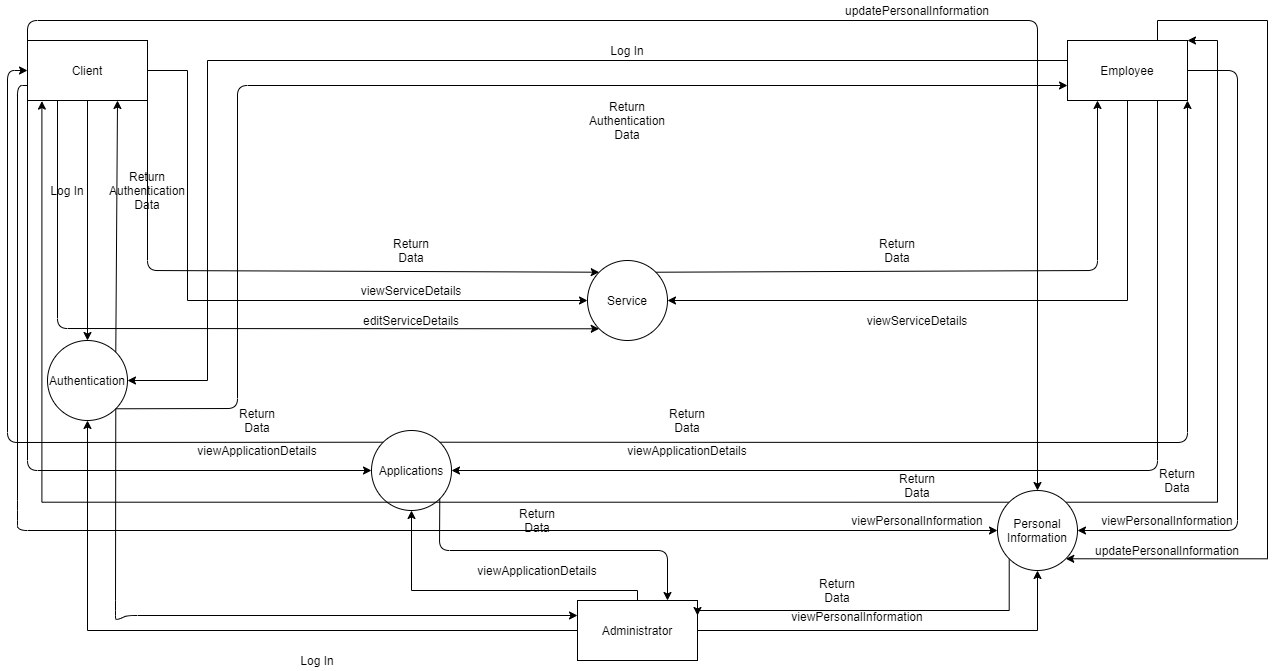

The diagram above was exported from draw.io. Its source (the exported page's mxGraphModel, read from the mxfile embedded in the PNG):
<mxGraphModel dx="1278" dy="2917" grid="1" gridSize="10" guides="1" tooltips="1" connect="1" arrows="1" fold="1" page="1" pageScale="1" pageWidth="827" pageHeight="1169" math="0" shadow="0">
  <root>
    <mxCell id="0" />
    <mxCell id="1" parent="0" />
    <mxCell id="Jq-eVUzUoMN8oFP-StdD-6" style="edgeStyle=orthogonalEdgeStyle;rounded=0;orthogonalLoop=1;jettySize=auto;html=1;entryX=0.5;entryY=0;entryDx=0;entryDy=0;" edge="1" parent="1" source="Jq-eVUzUoMN8oFP-StdD-2" target="Jq-eVUzUoMN8oFP-StdD-5">
      <mxGeometry relative="1" as="geometry" />
    </mxCell>
    <mxCell id="Jq-eVUzUoMN8oFP-StdD-23" style="edgeStyle=orthogonalEdgeStyle;rounded=0;orthogonalLoop=1;jettySize=auto;html=1;entryX=0;entryY=0.5;entryDx=0;entryDy=0;" edge="1" parent="1" source="Jq-eVUzUoMN8oFP-StdD-2" target="Jq-eVUzUoMN8oFP-StdD-18">
      <mxGeometry relative="1" as="geometry">
        <Array as="points">
          <mxPoint x="190" y="-1120" />
          <mxPoint x="190" y="-890" />
        </Array>
      </mxGeometry>
    </mxCell>
    <mxCell id="Jq-eVUzUoMN8oFP-StdD-2" value="Client" style="rounded=0;whiteSpace=wrap;html=1;shadow=0;" vertex="1" parent="1">
      <mxGeometry x="30" y="-1150" width="120" height="60" as="geometry" />
    </mxCell>
    <mxCell id="Jq-eVUzUoMN8oFP-StdD-10" style="edgeStyle=orthogonalEdgeStyle;rounded=0;orthogonalLoop=1;jettySize=auto;html=1;entryX=0.5;entryY=1;entryDx=0;entryDy=0;" edge="1" parent="1" source="Jq-eVUzUoMN8oFP-StdD-3" target="Jq-eVUzUoMN8oFP-StdD-5">
      <mxGeometry relative="1" as="geometry" />
    </mxCell>
    <mxCell id="Jq-eVUzUoMN8oFP-StdD-40" style="edgeStyle=orthogonalEdgeStyle;rounded=0;orthogonalLoop=1;jettySize=auto;html=1;entryX=0.5;entryY=1;entryDx=0;entryDy=0;" edge="1" parent="1" source="Jq-eVUzUoMN8oFP-StdD-3" target="Jq-eVUzUoMN8oFP-StdD-31">
      <mxGeometry relative="1" as="geometry">
        <Array as="points">
          <mxPoint x="640" y="-600" />
          <mxPoint x="414" y="-600" />
        </Array>
      </mxGeometry>
    </mxCell>
    <mxCell id="Jq-eVUzUoMN8oFP-StdD-51" style="edgeStyle=orthogonalEdgeStyle;rounded=0;orthogonalLoop=1;jettySize=auto;html=1;entryX=0.5;entryY=1;entryDx=0;entryDy=0;" edge="1" parent="1" source="Jq-eVUzUoMN8oFP-StdD-3" target="Jq-eVUzUoMN8oFP-StdD-44">
      <mxGeometry relative="1" as="geometry" />
    </mxCell>
    <mxCell id="Jq-eVUzUoMN8oFP-StdD-3" value="Administrator" style="rounded=0;whiteSpace=wrap;html=1;" vertex="1" parent="1">
      <mxGeometry x="580" y="-590" width="120" height="60" as="geometry" />
    </mxCell>
    <mxCell id="Jq-eVUzUoMN8oFP-StdD-14" style="edgeStyle=orthogonalEdgeStyle;rounded=0;orthogonalLoop=1;jettySize=auto;html=1;entryX=1;entryY=0.5;entryDx=0;entryDy=0;" edge="1" parent="1" source="Jq-eVUzUoMN8oFP-StdD-4" target="Jq-eVUzUoMN8oFP-StdD-5">
      <mxGeometry relative="1" as="geometry">
        <Array as="points">
          <mxPoint x="210" y="-1130" />
          <mxPoint x="210" y="-810" />
        </Array>
      </mxGeometry>
    </mxCell>
    <mxCell id="Jq-eVUzUoMN8oFP-StdD-19" style="edgeStyle=orthogonalEdgeStyle;rounded=0;orthogonalLoop=1;jettySize=auto;html=1;entryX=1;entryY=0.5;entryDx=0;entryDy=0;" edge="1" parent="1" source="Jq-eVUzUoMN8oFP-StdD-4" target="Jq-eVUzUoMN8oFP-StdD-18">
      <mxGeometry relative="1" as="geometry">
        <Array as="points">
          <mxPoint x="1130" y="-890" />
        </Array>
      </mxGeometry>
    </mxCell>
    <mxCell id="Jq-eVUzUoMN8oFP-StdD-49" style="edgeStyle=orthogonalEdgeStyle;rounded=0;orthogonalLoop=1;jettySize=auto;html=1;exitX=0.75;exitY=0;exitDx=0;exitDy=0;entryX=1;entryY=1;entryDx=0;entryDy=0;" edge="1" parent="1" source="Jq-eVUzUoMN8oFP-StdD-4" target="Jq-eVUzUoMN8oFP-StdD-44">
      <mxGeometry relative="1" as="geometry">
        <Array as="points">
          <mxPoint x="1160" y="-1170" />
          <mxPoint x="1270" y="-1170" />
          <mxPoint x="1270" y="-632" />
        </Array>
      </mxGeometry>
    </mxCell>
    <mxCell id="Jq-eVUzUoMN8oFP-StdD-4" value="Employee" style="rounded=0;whiteSpace=wrap;html=1;" vertex="1" parent="1">
      <mxGeometry x="1070" y="-1150" width="120" height="60" as="geometry" />
    </mxCell>
    <mxCell id="Jq-eVUzUoMN8oFP-StdD-5" value="Authentication" style="ellipse;whiteSpace=wrap;html=1;aspect=fixed;" vertex="1" parent="1">
      <mxGeometry x="50" y="-850" width="80" height="80" as="geometry" />
    </mxCell>
    <mxCell id="Jq-eVUzUoMN8oFP-StdD-7" value="Log In" style="text;html=1;strokeColor=none;fillColor=none;align=center;verticalAlign=middle;whiteSpace=wrap;rounded=0;shadow=0;" vertex="1" parent="1">
      <mxGeometry x="50" y="-1010" width="40" height="20" as="geometry" />
    </mxCell>
    <mxCell id="Jq-eVUzUoMN8oFP-StdD-8" value="" style="endArrow=classic;html=1;exitX=1;exitY=0;exitDx=0;exitDy=0;entryX=0.75;entryY=1;entryDx=0;entryDy=0;" edge="1" parent="1" source="Jq-eVUzUoMN8oFP-StdD-5" target="Jq-eVUzUoMN8oFP-StdD-2">
      <mxGeometry width="50" height="50" relative="1" as="geometry">
        <mxPoint x="500" y="-880" as="sourcePoint" />
        <mxPoint x="550" y="-930" as="targetPoint" />
      </mxGeometry>
    </mxCell>
    <mxCell id="Jq-eVUzUoMN8oFP-StdD-9" value="Return Authentication Data" style="text;html=1;strokeColor=none;fillColor=none;align=center;verticalAlign=middle;whiteSpace=wrap;rounded=0;shadow=0;" vertex="1" parent="1">
      <mxGeometry x="130" y="-1010" width="40" height="20" as="geometry" />
    </mxCell>
    <mxCell id="Jq-eVUzUoMN8oFP-StdD-11" value="" style="endArrow=classic;html=1;exitX=1;exitY=1;exitDx=0;exitDy=0;entryX=0;entryY=0.25;entryDx=0;entryDy=0;" edge="1" parent="1" source="Jq-eVUzUoMN8oFP-StdD-5" target="Jq-eVUzUoMN8oFP-StdD-3">
      <mxGeometry width="50" height="50" relative="1" as="geometry">
        <mxPoint x="500" y="-690" as="sourcePoint" />
        <mxPoint x="550" y="-740" as="targetPoint" />
        <Array as="points">
          <mxPoint x="118" y="-580" />
          <mxPoint x="118" y="-570" />
          <mxPoint x="130" y="-575" />
        </Array>
      </mxGeometry>
    </mxCell>
    <mxCell id="Jq-eVUzUoMN8oFP-StdD-12" value="Log In" style="text;html=1;strokeColor=none;fillColor=none;align=center;verticalAlign=middle;whiteSpace=wrap;rounded=0;shadow=0;" vertex="1" parent="1">
      <mxGeometry x="300" y="-540" width="40" height="20" as="geometry" />
    </mxCell>
    <mxCell id="Jq-eVUzUoMN8oFP-StdD-15" value="" style="endArrow=classic;html=1;exitX=1;exitY=1;exitDx=0;exitDy=0;entryX=0;entryY=0.75;entryDx=0;entryDy=0;" edge="1" parent="1" source="Jq-eVUzUoMN8oFP-StdD-5" target="Jq-eVUzUoMN8oFP-StdD-4">
      <mxGeometry width="50" height="50" relative="1" as="geometry">
        <mxPoint x="530" y="-820" as="sourcePoint" />
        <mxPoint x="580" y="-870" as="targetPoint" />
        <Array as="points">
          <mxPoint x="240" y="-782" />
          <mxPoint x="240" y="-1105" />
        </Array>
      </mxGeometry>
    </mxCell>
    <mxCell id="Jq-eVUzUoMN8oFP-StdD-16" value="Log In" style="text;html=1;strokeColor=none;fillColor=none;align=center;verticalAlign=middle;whiteSpace=wrap;rounded=0;shadow=0;" vertex="1" parent="1">
      <mxGeometry x="610" y="-1150" width="40" height="20" as="geometry" />
    </mxCell>
    <mxCell id="Jq-eVUzUoMN8oFP-StdD-17" value="Return Authentication Data" style="text;html=1;strokeColor=none;fillColor=none;align=center;verticalAlign=middle;whiteSpace=wrap;rounded=0;shadow=0;" vertex="1" parent="1">
      <mxGeometry x="610" y="-1080" width="40" height="20" as="geometry" />
    </mxCell>
    <mxCell id="Jq-eVUzUoMN8oFP-StdD-18" value="Service" style="ellipse;whiteSpace=wrap;html=1;aspect=fixed;shadow=0;" vertex="1" parent="1">
      <mxGeometry x="590" y="-930" width="80" height="80" as="geometry" />
    </mxCell>
    <mxCell id="Jq-eVUzUoMN8oFP-StdD-20" value="viewServiceDetails" style="text;html=1;strokeColor=none;fillColor=none;align=center;verticalAlign=middle;whiteSpace=wrap;rounded=0;shadow=0;" vertex="1" parent="1">
      <mxGeometry x="900" y="-880" width="40" height="20" as="geometry" />
    </mxCell>
    <mxCell id="Jq-eVUzUoMN8oFP-StdD-21" value="" style="endArrow=classic;html=1;exitX=1;exitY=0;exitDx=0;exitDy=0;entryX=0.25;entryY=1;entryDx=0;entryDy=0;" edge="1" parent="1" source="Jq-eVUzUoMN8oFP-StdD-18" target="Jq-eVUzUoMN8oFP-StdD-4">
      <mxGeometry width="50" height="50" relative="1" as="geometry">
        <mxPoint x="530" y="-920" as="sourcePoint" />
        <mxPoint x="580" y="-970" as="targetPoint" />
        <Array as="points">
          <mxPoint x="1100" y="-920" />
        </Array>
      </mxGeometry>
    </mxCell>
    <mxCell id="Jq-eVUzUoMN8oFP-StdD-22" value="Return Data" style="text;html=1;strokeColor=none;fillColor=none;align=center;verticalAlign=middle;whiteSpace=wrap;rounded=0;shadow=0;" vertex="1" parent="1">
      <mxGeometry x="880" y="-950" width="40" height="20" as="geometry" />
    </mxCell>
    <mxCell id="Jq-eVUzUoMN8oFP-StdD-25" value="viewServiceDetails" style="text;html=1;strokeColor=none;fillColor=none;align=center;verticalAlign=middle;whiteSpace=wrap;rounded=0;shadow=0;" vertex="1" parent="1">
      <mxGeometry x="394" y="-910" width="40" height="20" as="geometry" />
    </mxCell>
    <mxCell id="Jq-eVUzUoMN8oFP-StdD-26" value="" style="endArrow=classic;html=1;exitX=1;exitY=0.25;exitDx=0;exitDy=0;entryX=0;entryY=0;entryDx=0;entryDy=0;" edge="1" parent="1" source="Jq-eVUzUoMN8oFP-StdD-2" target="Jq-eVUzUoMN8oFP-StdD-18">
      <mxGeometry width="50" height="50" relative="1" as="geometry">
        <mxPoint x="530" y="-930" as="sourcePoint" />
        <mxPoint x="580" y="-980" as="targetPoint" />
        <Array as="points">
          <mxPoint x="150" y="-920" />
        </Array>
      </mxGeometry>
    </mxCell>
    <mxCell id="Jq-eVUzUoMN8oFP-StdD-27" value="Return Data" style="text;html=1;strokeColor=none;fillColor=none;align=center;verticalAlign=middle;whiteSpace=wrap;rounded=0;shadow=0;" vertex="1" parent="1">
      <mxGeometry x="394" y="-950" width="40" height="20" as="geometry" />
    </mxCell>
    <mxCell id="Jq-eVUzUoMN8oFP-StdD-28" value="" style="endArrow=classic;html=1;exitX=0.25;exitY=1;exitDx=0;exitDy=0;entryX=0;entryY=1;entryDx=0;entryDy=0;" edge="1" parent="1" source="Jq-eVUzUoMN8oFP-StdD-2" target="Jq-eVUzUoMN8oFP-StdD-18">
      <mxGeometry width="50" height="50" relative="1" as="geometry">
        <mxPoint x="530" y="-930" as="sourcePoint" />
        <mxPoint x="580" y="-980" as="targetPoint" />
        <Array as="points">
          <mxPoint x="60" y="-862" />
        </Array>
      </mxGeometry>
    </mxCell>
    <mxCell id="Jq-eVUzUoMN8oFP-StdD-29" value="editServiceDetails" style="text;html=1;strokeColor=none;fillColor=none;align=center;verticalAlign=middle;whiteSpace=wrap;rounded=0;shadow=0;" vertex="1" parent="1">
      <mxGeometry x="394" y="-880" width="40" height="20" as="geometry" />
    </mxCell>
    <mxCell id="Jq-eVUzUoMN8oFP-StdD-31" value="Applications" style="ellipse;whiteSpace=wrap;html=1;aspect=fixed;shadow=0;" vertex="1" parent="1">
      <mxGeometry x="374" y="-760" width="80" height="80" as="geometry" />
    </mxCell>
    <mxCell id="Jq-eVUzUoMN8oFP-StdD-32" value="" style="endArrow=classic;html=1;exitX=0.75;exitY=1;exitDx=0;exitDy=0;entryX=1;entryY=0.5;entryDx=0;entryDy=0;" edge="1" parent="1" source="Jq-eVUzUoMN8oFP-StdD-4" target="Jq-eVUzUoMN8oFP-StdD-31">
      <mxGeometry width="50" height="50" relative="1" as="geometry">
        <mxPoint x="530" y="-930" as="sourcePoint" />
        <mxPoint x="580" y="-980" as="targetPoint" />
        <Array as="points">
          <mxPoint x="1160" y="-720" />
        </Array>
      </mxGeometry>
    </mxCell>
    <mxCell id="Jq-eVUzUoMN8oFP-StdD-33" value="viewApplicationDetails" style="text;html=1;strokeColor=none;fillColor=none;align=center;verticalAlign=middle;whiteSpace=wrap;rounded=0;shadow=0;" vertex="1" parent="1">
      <mxGeometry x="670" y="-750" width="40" height="20" as="geometry" />
    </mxCell>
    <mxCell id="Jq-eVUzUoMN8oFP-StdD-34" value="" style="endArrow=classic;html=1;exitX=1;exitY=0;exitDx=0;exitDy=0;entryX=1;entryY=1;entryDx=0;entryDy=0;" edge="1" parent="1" source="Jq-eVUzUoMN8oFP-StdD-31" target="Jq-eVUzUoMN8oFP-StdD-4">
      <mxGeometry width="50" height="50" relative="1" as="geometry">
        <mxPoint x="550" y="-830" as="sourcePoint" />
        <mxPoint x="600" y="-880" as="targetPoint" />
        <Array as="points">
          <mxPoint x="1190" y="-748" />
        </Array>
      </mxGeometry>
    </mxCell>
    <mxCell id="Jq-eVUzUoMN8oFP-StdD-35" value="Return Data" style="text;html=1;strokeColor=none;fillColor=none;align=center;verticalAlign=middle;whiteSpace=wrap;rounded=0;shadow=0;" vertex="1" parent="1">
      <mxGeometry x="670" y="-780" width="40" height="20" as="geometry" />
    </mxCell>
    <mxCell id="Jq-eVUzUoMN8oFP-StdD-36" value="" style="endArrow=classic;html=1;exitX=0;exitY=1;exitDx=0;exitDy=0;entryX=0;entryY=0.5;entryDx=0;entryDy=0;" edge="1" parent="1" source="Jq-eVUzUoMN8oFP-StdD-2" target="Jq-eVUzUoMN8oFP-StdD-31">
      <mxGeometry width="50" height="50" relative="1" as="geometry">
        <mxPoint x="610" y="-830" as="sourcePoint" />
        <mxPoint x="660" y="-880" as="targetPoint" />
        <Array as="points">
          <mxPoint x="30" y="-720" />
        </Array>
      </mxGeometry>
    </mxCell>
    <mxCell id="Jq-eVUzUoMN8oFP-StdD-37" value="viewApplicationDetails" style="text;html=1;strokeColor=none;fillColor=none;align=center;verticalAlign=middle;whiteSpace=wrap;rounded=0;shadow=0;" vertex="1" parent="1">
      <mxGeometry x="240" y="-750" width="40" height="20" as="geometry" />
    </mxCell>
    <mxCell id="Jq-eVUzUoMN8oFP-StdD-38" value="" style="endArrow=classic;html=1;exitX=0;exitY=0;exitDx=0;exitDy=0;entryX=0;entryY=0.5;entryDx=0;entryDy=0;" edge="1" parent="1" source="Jq-eVUzUoMN8oFP-StdD-31" target="Jq-eVUzUoMN8oFP-StdD-2">
      <mxGeometry width="50" height="50" relative="1" as="geometry">
        <mxPoint x="610" y="-830" as="sourcePoint" />
        <mxPoint x="660" y="-880" as="targetPoint" />
        <Array as="points">
          <mxPoint x="10" y="-748" />
          <mxPoint x="10" y="-1120" />
        </Array>
      </mxGeometry>
    </mxCell>
    <mxCell id="Jq-eVUzUoMN8oFP-StdD-39" value="Return Data" style="text;html=1;strokeColor=none;fillColor=none;align=center;verticalAlign=middle;whiteSpace=wrap;rounded=0;shadow=0;" vertex="1" parent="1">
      <mxGeometry x="240" y="-780" width="40" height="20" as="geometry" />
    </mxCell>
    <mxCell id="Jq-eVUzUoMN8oFP-StdD-41" value="viewApplicationDetails" style="text;html=1;strokeColor=none;fillColor=none;align=center;verticalAlign=middle;whiteSpace=wrap;rounded=0;shadow=0;" vertex="1" parent="1">
      <mxGeometry x="520" y="-630" width="40" height="20" as="geometry" />
    </mxCell>
    <mxCell id="Jq-eVUzUoMN8oFP-StdD-42" value="" style="endArrow=classic;html=1;exitX=1;exitY=1;exitDx=0;exitDy=0;entryX=0.75;entryY=0;entryDx=0;entryDy=0;" edge="1" parent="1" source="Jq-eVUzUoMN8oFP-StdD-31" target="Jq-eVUzUoMN8oFP-StdD-3">
      <mxGeometry width="50" height="50" relative="1" as="geometry">
        <mxPoint x="610" y="-630" as="sourcePoint" />
        <mxPoint x="660" y="-680" as="targetPoint" />
        <Array as="points">
          <mxPoint x="442" y="-640" />
          <mxPoint x="670" y="-640" />
        </Array>
      </mxGeometry>
    </mxCell>
    <mxCell id="Jq-eVUzUoMN8oFP-StdD-43" value="Return Data" style="text;html=1;strokeColor=none;fillColor=none;align=center;verticalAlign=middle;whiteSpace=wrap;rounded=0;shadow=0;" vertex="1" parent="1">
      <mxGeometry x="520" y="-680" width="40" height="20" as="geometry" />
    </mxCell>
    <mxCell id="Jq-eVUzUoMN8oFP-StdD-47" style="edgeStyle=orthogonalEdgeStyle;rounded=0;orthogonalLoop=1;jettySize=auto;html=1;exitX=1;exitY=0;exitDx=0;exitDy=0;" edge="1" parent="1" source="Jq-eVUzUoMN8oFP-StdD-44">
      <mxGeometry relative="1" as="geometry">
        <mxPoint x="1190" y="-1150" as="targetPoint" />
        <Array as="points">
          <mxPoint x="1220" y="-688" />
          <mxPoint x="1220" y="-1150" />
        </Array>
      </mxGeometry>
    </mxCell>
    <mxCell id="Jq-eVUzUoMN8oFP-StdD-53" style="edgeStyle=orthogonalEdgeStyle;rounded=0;orthogonalLoop=1;jettySize=auto;html=1;exitX=0;exitY=1;exitDx=0;exitDy=0;entryX=1;entryY=0.25;entryDx=0;entryDy=0;" edge="1" parent="1" source="Jq-eVUzUoMN8oFP-StdD-44" target="Jq-eVUzUoMN8oFP-StdD-3">
      <mxGeometry relative="1" as="geometry">
        <Array as="points">
          <mxPoint x="1012" y="-580" />
          <mxPoint x="700" y="-580" />
        </Array>
      </mxGeometry>
    </mxCell>
    <mxCell id="Jq-eVUzUoMN8oFP-StdD-58" style="edgeStyle=orthogonalEdgeStyle;rounded=0;orthogonalLoop=1;jettySize=auto;html=1;exitX=0;exitY=0;exitDx=0;exitDy=0;entryX=0.12;entryY=1.01;entryDx=0;entryDy=0;entryPerimeter=0;" edge="1" parent="1" source="Jq-eVUzUoMN8oFP-StdD-44" target="Jq-eVUzUoMN8oFP-StdD-2">
      <mxGeometry relative="1" as="geometry" />
    </mxCell>
    <mxCell id="Jq-eVUzUoMN8oFP-StdD-44" value="Personal Information" style="ellipse;whiteSpace=wrap;html=1;aspect=fixed;shadow=0;" vertex="1" parent="1">
      <mxGeometry x="1000" y="-700" width="80" height="80" as="geometry" />
    </mxCell>
    <mxCell id="Jq-eVUzUoMN8oFP-StdD-45" value="" style="endArrow=classic;html=1;exitX=1;exitY=0.5;exitDx=0;exitDy=0;entryX=1;entryY=0.5;entryDx=0;entryDy=0;" edge="1" parent="1" source="Jq-eVUzUoMN8oFP-StdD-4" target="Jq-eVUzUoMN8oFP-StdD-44">
      <mxGeometry width="50" height="50" relative="1" as="geometry">
        <mxPoint x="620" y="-940" as="sourcePoint" />
        <mxPoint x="670" y="-990" as="targetPoint" />
        <Array as="points">
          <mxPoint x="1240" y="-1120" />
          <mxPoint x="1240" y="-660" />
        </Array>
      </mxGeometry>
    </mxCell>
    <mxCell id="Jq-eVUzUoMN8oFP-StdD-46" value="viewPersonalInformation" style="text;html=1;strokeColor=none;fillColor=none;align=center;verticalAlign=middle;whiteSpace=wrap;rounded=0;shadow=0;" vertex="1" parent="1">
      <mxGeometry x="1150" y="-680" width="40" height="20" as="geometry" />
    </mxCell>
    <mxCell id="Jq-eVUzUoMN8oFP-StdD-48" value="Return Data" style="text;html=1;strokeColor=none;fillColor=none;align=center;verticalAlign=middle;whiteSpace=wrap;rounded=0;shadow=0;" vertex="1" parent="1">
      <mxGeometry x="1160" y="-720" width="40" height="20" as="geometry" />
    </mxCell>
    <mxCell id="Jq-eVUzUoMN8oFP-StdD-50" value="updatePersonalInformation" style="text;html=1;strokeColor=none;fillColor=none;align=center;verticalAlign=middle;whiteSpace=wrap;rounded=0;shadow=0;" vertex="1" parent="1">
      <mxGeometry x="1150" y="-650" width="40" height="20" as="geometry" />
    </mxCell>
    <mxCell id="Jq-eVUzUoMN8oFP-StdD-52" value="viewPersonalInformation" style="text;html=1;strokeColor=none;fillColor=none;align=center;verticalAlign=middle;whiteSpace=wrap;rounded=0;shadow=0;" vertex="1" parent="1">
      <mxGeometry x="840" y="-584" width="40" height="20" as="geometry" />
    </mxCell>
    <mxCell id="Jq-eVUzUoMN8oFP-StdD-54" value="Return Data" style="text;html=1;strokeColor=none;fillColor=none;align=center;verticalAlign=middle;whiteSpace=wrap;rounded=0;shadow=0;" vertex="1" parent="1">
      <mxGeometry x="820" y="-610" width="40" height="20" as="geometry" />
    </mxCell>
    <mxCell id="Jq-eVUzUoMN8oFP-StdD-56" value="" style="endArrow=classic;html=1;exitX=0;exitY=0.75;exitDx=0;exitDy=0;" edge="1" parent="1" source="Jq-eVUzUoMN8oFP-StdD-2">
      <mxGeometry width="50" height="50" relative="1" as="geometry">
        <mxPoint x="640" y="-750" as="sourcePoint" />
        <mxPoint x="1000" y="-660" as="targetPoint" />
        <Array as="points">
          <mxPoint x="20" y="-1105" />
          <mxPoint x="20" y="-680" />
          <mxPoint x="20" y="-660" />
        </Array>
      </mxGeometry>
    </mxCell>
    <mxCell id="Jq-eVUzUoMN8oFP-StdD-57" value="viewPersonalInformation" style="text;html=1;strokeColor=none;fillColor=none;align=center;verticalAlign=middle;whiteSpace=wrap;rounded=0;shadow=0;" vertex="1" parent="1">
      <mxGeometry x="900" y="-680" width="40" height="20" as="geometry" />
    </mxCell>
    <mxCell id="Jq-eVUzUoMN8oFP-StdD-59" value="Return Data" style="text;html=1;strokeColor=none;fillColor=none;align=center;verticalAlign=middle;whiteSpace=wrap;rounded=0;shadow=0;" vertex="1" parent="1">
      <mxGeometry x="900" y="-720" width="40" height="30" as="geometry" />
    </mxCell>
    <mxCell id="Jq-eVUzUoMN8oFP-StdD-61" value="" style="endArrow=classic;html=1;exitX=0;exitY=0;exitDx=0;exitDy=0;entryX=0.5;entryY=0;entryDx=0;entryDy=0;" edge="1" parent="1" source="Jq-eVUzUoMN8oFP-StdD-2" target="Jq-eVUzUoMN8oFP-StdD-44">
      <mxGeometry width="50" height="50" relative="1" as="geometry">
        <mxPoint x="500" y="-750" as="sourcePoint" />
        <mxPoint x="550" y="-800" as="targetPoint" />
        <Array as="points">
          <mxPoint x="30" y="-1170" />
          <mxPoint x="1040" y="-1170" />
        </Array>
      </mxGeometry>
    </mxCell>
    <mxCell id="Jq-eVUzUoMN8oFP-StdD-62" value="updatePersonalInformation" style="text;html=1;strokeColor=none;fillColor=none;align=center;verticalAlign=middle;whiteSpace=wrap;rounded=0;shadow=0;" vertex="1" parent="1">
      <mxGeometry x="900" y="-1190" width="40" height="20" as="geometry" />
    </mxCell>
  </root>
</mxGraphModel>